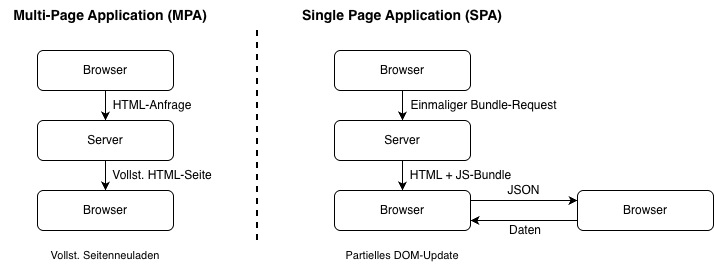

The diagram above was exported from draw.io. Its source (the exported page's mxGraphModel, read from the mxfile embedded in the PNG):
<mxGraphModel dx="1351" dy="909" grid="1" gridSize="10" guides="1" tooltips="1" connect="1" arrows="1" fold="1" page="1" pageScale="1" pageWidth="827" pageHeight="1169" math="0" shadow="0">
  <root>
    <mxCell id="0" />
    <mxCell id="1" parent="0" />
    <mxCell id="wgJmzvPIddcakIndu0ru-4" edge="1" parent="1" source="wgJmzvPIddcakIndu0ru-1" style="edgeStyle=orthogonalEdgeStyle;rounded=0;orthogonalLoop=1;jettySize=auto;html=1;exitX=0.5;exitY=1;exitDx=0;exitDy=0;">
      <mxGeometry relative="1" as="geometry">
        <mxPoint x="408" y="330" as="targetPoint" />
      </mxGeometry>
    </mxCell>
    <mxCell id="wgJmzvPIddcakIndu0ru-1" parent="1" style="rounded=1;whiteSpace=wrap;html=1;" value="Browser" vertex="1">
      <mxGeometry height="40" width="136" x="340" y="260" as="geometry" />
    </mxCell>
    <mxCell id="wgJmzvPIddcakIndu0ru-7" parent="1" style="rounded=1;whiteSpace=wrap;html=1;" value="Browser" vertex="1">
      <mxGeometry height="40" width="136" x="340" y="400" as="geometry" />
    </mxCell>
    <mxCell id="wgJmzvPIddcakIndu0ru-9" edge="1" parent="1" source="wgJmzvPIddcakIndu0ru-8" style="edgeStyle=orthogonalEdgeStyle;rounded=0;orthogonalLoop=1;jettySize=auto;html=1;exitX=0.5;exitY=1;exitDx=0;exitDy=0;entryX=0.5;entryY=0;entryDx=0;entryDy=0;" target="wgJmzvPIddcakIndu0ru-7">
      <mxGeometry relative="1" as="geometry" />
    </mxCell>
    <mxCell id="wgJmzvPIddcakIndu0ru-8" parent="1" style="rounded=1;whiteSpace=wrap;html=1;" value="Server" vertex="1">
      <mxGeometry height="40" width="136" x="340" y="330" as="geometry" />
    </mxCell>
    <mxCell id="wgJmzvPIddcakIndu0ru-10" parent="1" style="text;html=1;whiteSpace=wrap;strokeColor=none;fillColor=none;align=center;verticalAlign=middle;rounded=0;" value="&lt;font style=&quot;color: light-dark(rgb(0, 0, 0), rgb(153, 153, 153));&quot;&gt;HTML-Anfrage&lt;/font&gt;" vertex="1">
      <mxGeometry height="30" width="90" x="410" y="300" as="geometry" />
    </mxCell>
    <mxCell id="wgJmzvPIddcakIndu0ru-11" parent="1" style="text;html=1;whiteSpace=wrap;strokeColor=none;fillColor=none;align=center;verticalAlign=middle;rounded=0;" value="&lt;font style=&quot;color: light-dark(rgb(0, 0, 0), rgb(153, 153, 153));&quot;&gt;Vollst. HTML-Seite&lt;/font&gt;" vertex="1">
      <mxGeometry height="30" width="110" x="410" y="370" as="geometry" />
    </mxCell>
    <mxCell id="wgJmzvPIddcakIndu0ru-12" edge="1" parent="1" source="wgJmzvPIddcakIndu0ru-13" style="edgeStyle=orthogonalEdgeStyle;rounded=0;orthogonalLoop=1;jettySize=auto;html=1;exitX=0.5;exitY=1;exitDx=0;exitDy=0;">
      <mxGeometry relative="1" as="geometry">
        <mxPoint x="705" y="330" as="targetPoint" />
      </mxGeometry>
    </mxCell>
    <mxCell id="wgJmzvPIddcakIndu0ru-13" parent="1" style="rounded=1;whiteSpace=wrap;html=1;" value="Browser" vertex="1">
      <mxGeometry height="40" width="136" x="637" y="260" as="geometry" />
    </mxCell>
    <mxCell id="wgJmzvPIddcakIndu0ru-20" edge="1" parent="1" source="wgJmzvPIddcakIndu0ru-14" style="edgeStyle=orthogonalEdgeStyle;rounded=0;orthogonalLoop=1;jettySize=auto;html=1;exitX=1;exitY=0.25;exitDx=0;exitDy=0;entryX=0;entryY=0.25;entryDx=0;entryDy=0;" target="wgJmzvPIddcakIndu0ru-19">
      <mxGeometry relative="1" as="geometry" />
    </mxCell>
    <mxCell id="wgJmzvPIddcakIndu0ru-14" parent="1" style="rounded=1;whiteSpace=wrap;html=1;" value="Browser" vertex="1">
      <mxGeometry height="40" width="136" x="637" y="400" as="geometry" />
    </mxCell>
    <mxCell id="wgJmzvPIddcakIndu0ru-15" edge="1" parent="1" source="wgJmzvPIddcakIndu0ru-16" style="edgeStyle=orthogonalEdgeStyle;rounded=0;orthogonalLoop=1;jettySize=auto;html=1;exitX=0.5;exitY=1;exitDx=0;exitDy=0;entryX=0.5;entryY=0;entryDx=0;entryDy=0;" target="wgJmzvPIddcakIndu0ru-14">
      <mxGeometry relative="1" as="geometry" />
    </mxCell>
    <mxCell id="wgJmzvPIddcakIndu0ru-16" parent="1" style="rounded=1;whiteSpace=wrap;html=1;" value="Server" vertex="1">
      <mxGeometry height="40" width="136" x="637" y="330" as="geometry" />
    </mxCell>
    <mxCell id="wgJmzvPIddcakIndu0ru-17" parent="1" style="text;html=1;whiteSpace=wrap;strokeColor=none;fillColor=none;align=center;verticalAlign=middle;rounded=0;" value="&lt;font style=&quot;color: light-dark(rgb(0, 0, 0), rgb(153, 153, 153));&quot;&gt;Einmaliger Bundle-Request&lt;/font&gt;" vertex="1">
      <mxGeometry height="30" width="173" x="700" y="300" as="geometry" />
    </mxCell>
    <mxCell id="wgJmzvPIddcakIndu0ru-18" parent="1" style="text;html=1;whiteSpace=wrap;strokeColor=none;fillColor=none;align=center;verticalAlign=middle;rounded=0;" value="&lt;font style=&quot;color: light-dark(rgb(0, 0, 0), rgb(153, 153, 153));&quot;&gt;HTML + JS-Bundle&lt;/font&gt;" vertex="1">
      <mxGeometry height="30" width="113" x="707" y="370" as="geometry" />
    </mxCell>
    <mxCell id="wgJmzvPIddcakIndu0ru-21" edge="1" parent="1" source="wgJmzvPIddcakIndu0ru-19" style="edgeStyle=orthogonalEdgeStyle;rounded=0;orthogonalLoop=1;jettySize=auto;html=1;exitX=0;exitY=0.75;exitDx=0;exitDy=0;entryX=1;entryY=0.75;entryDx=0;entryDy=0;" target="wgJmzvPIddcakIndu0ru-14">
      <mxGeometry relative="1" as="geometry" />
    </mxCell>
    <mxCell id="wgJmzvPIddcakIndu0ru-19" parent="1" style="rounded=1;whiteSpace=wrap;html=1;" value="Browser" vertex="1">
      <mxGeometry height="40" width="136" x="880" y="400" as="geometry" />
    </mxCell>
    <mxCell id="wgJmzvPIddcakIndu0ru-22" parent="1" style="text;html=1;whiteSpace=wrap;strokeColor=none;fillColor=none;align=center;verticalAlign=middle;rounded=0;" value="&lt;font style=&quot;color: light-dark(rgb(0, 0, 0), rgb(153, 153, 153));&quot;&gt;JSON&lt;/font&gt;" vertex="1">
      <mxGeometry height="20" width="53" x="800" y="390" as="geometry" />
    </mxCell>
    <mxCell id="wgJmzvPIddcakIndu0ru-24" parent="1" style="text;html=1;whiteSpace=wrap;strokeColor=none;fillColor=none;align=center;verticalAlign=middle;rounded=0;" value="&lt;font style=&quot;color: light-dark(rgb(0, 0, 0), rgb(153, 153, 153));&quot;&gt;Daten&lt;/font&gt;" vertex="1">
      <mxGeometry height="20" width="50" x="803" y="430" as="geometry" />
    </mxCell>
    <mxCell id="wgJmzvPIddcakIndu0ru-28" edge="1" parent="1" style="endArrow=none;dashed=1;html=1;strokeWidth=2;rounded=0;" value="">
      <mxGeometry height="50" relative="1" width="50" as="geometry">
        <mxPoint x="560" y="450" as="sourcePoint" />
        <mxPoint x="560" y="240" as="targetPoint" />
      </mxGeometry>
    </mxCell>
    <mxCell id="wgJmzvPIddcakIndu0ru-29" parent="1" style="text;html=1;whiteSpace=wrap;strokeColor=none;fillColor=none;align=center;verticalAlign=middle;rounded=0;" value="&lt;font style=&quot;font-size: 14px;&quot;&gt;&lt;b&gt;Multi-Page Application (MPA)&lt;/b&gt;&lt;/font&gt;" vertex="1">
      <mxGeometry height="30" width="220" x="303" y="210" as="geometry" />
    </mxCell>
    <mxCell id="wgJmzvPIddcakIndu0ru-30" parent="1" style="text;html=1;whiteSpace=wrap;strokeColor=none;fillColor=none;align=center;verticalAlign=middle;rounded=0;" value="&lt;span style=&quot;font-size: 14px;&quot;&gt;&lt;b&gt;Single Page Application (SPA)&lt;/b&gt;&lt;/span&gt;" vertex="1">
      <mxGeometry height="30" width="220" x="595" y="210" as="geometry" />
    </mxCell>
    <mxCell id="wgJmzvPIddcakIndu0ru-31" parent="1" style="text;html=1;whiteSpace=wrap;strokeColor=none;fillColor=none;align=center;verticalAlign=middle;rounded=0;" value="&lt;font style=&quot;font-size: 11px;&quot;&gt;Vollst. Seitenneuladen&lt;/font&gt;" vertex="1">
      <mxGeometry height="30" width="150" x="333" y="450" as="geometry" />
    </mxCell>
    <mxCell id="wgJmzvPIddcakIndu0ru-33" parent="1" style="text;html=1;whiteSpace=wrap;strokeColor=none;fillColor=none;align=center;verticalAlign=middle;rounded=0;" value="&lt;font style=&quot;font-size: 11px;&quot;&gt;Partielles DOM-Update&lt;/font&gt;" vertex="1">
      <mxGeometry height="30" width="150" x="630" y="450" as="geometry" />
    </mxCell>
  </root>
</mxGraphModel>